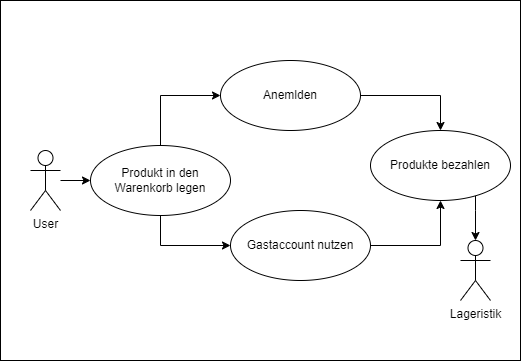

The diagram above was exported from draw.io. Its source (the exported page's mxGraphModel, read from the mxfile embedded in the PNG):
<mxGraphModel dx="1036" dy="606" grid="1" gridSize="10" guides="1" tooltips="1" connect="1" arrows="1" fold="1" page="1" pageScale="1" pageWidth="827" pageHeight="1169" math="0" shadow="0">
  <root>
    <mxCell id="0" />
    <mxCell id="1" parent="0" />
    <mxCell id="ArZAm3davJ_uykjX6yVe-1" value="" style="rounded=0;whiteSpace=wrap;html=1;" parent="1" vertex="1">
      <mxGeometry x="90" y="50" width="520" height="360" as="geometry" />
    </mxCell>
    <mxCell id="ArZAm3davJ_uykjX6yVe-2" style="edgeStyle=orthogonalEdgeStyle;rounded=0;orthogonalLoop=1;jettySize=auto;html=1;" parent="1" source="ArZAm3davJ_uykjX6yVe-3" target="ArZAm3davJ_uykjX6yVe-5" edge="1">
      <mxGeometry relative="1" as="geometry" />
    </mxCell>
    <mxCell id="ArZAm3davJ_uykjX6yVe-3" value="User" style="shape=umlActor;verticalLabelPosition=bottom;verticalAlign=top;html=1;outlineConnect=0;" parent="1" vertex="1">
      <mxGeometry x="120" y="200" width="30" height="60" as="geometry" />
    </mxCell>
    <mxCell id="ArZAm3davJ_uykjX6yVe-4" style="edgeStyle=orthogonalEdgeStyle;rounded=0;orthogonalLoop=1;jettySize=auto;html=1;" parent="1" source="ArZAm3davJ_uykjX6yVe-5" target="ArZAm3davJ_uykjX6yVe-6" edge="1">
      <mxGeometry relative="1" as="geometry">
        <Array as="points">
          <mxPoint x="250" y="145" />
        </Array>
      </mxGeometry>
    </mxCell>
    <mxCell id="ArZAm3davJ_uykjX6yVe-9" style="edgeStyle=orthogonalEdgeStyle;rounded=0;orthogonalLoop=1;jettySize=auto;html=1;entryX=0;entryY=0.5;entryDx=0;entryDy=0;" parent="1" source="ArZAm3davJ_uykjX6yVe-5" target="ArZAm3davJ_uykjX6yVe-7" edge="1">
      <mxGeometry relative="1" as="geometry">
        <Array as="points">
          <mxPoint x="250" y="295" />
        </Array>
      </mxGeometry>
    </mxCell>
    <mxCell id="ArZAm3davJ_uykjX6yVe-5" value="Produkt in den Warenkorb legen" style="ellipse;whiteSpace=wrap;html=1;" parent="1" vertex="1">
      <mxGeometry x="180" y="195" width="140" height="70" as="geometry" />
    </mxCell>
    <mxCell id="ArZAm3davJ_uykjX6yVe-11" style="edgeStyle=orthogonalEdgeStyle;rounded=0;orthogonalLoop=1;jettySize=auto;html=1;entryX=0.5;entryY=0;entryDx=0;entryDy=0;" parent="1" source="ArZAm3davJ_uykjX6yVe-6" target="ArZAm3davJ_uykjX6yVe-8" edge="1">
      <mxGeometry relative="1" as="geometry" />
    </mxCell>
    <mxCell id="ArZAm3davJ_uykjX6yVe-6" value="Anemlden" style="ellipse;whiteSpace=wrap;html=1;" parent="1" vertex="1">
      <mxGeometry x="310" y="110" width="140" height="70" as="geometry" />
    </mxCell>
    <mxCell id="ArZAm3davJ_uykjX6yVe-10" style="edgeStyle=orthogonalEdgeStyle;rounded=0;orthogonalLoop=1;jettySize=auto;html=1;" parent="1" source="ArZAm3davJ_uykjX6yVe-7" target="ArZAm3davJ_uykjX6yVe-8" edge="1">
      <mxGeometry relative="1" as="geometry">
        <Array as="points">
          <mxPoint x="530" y="295" />
        </Array>
      </mxGeometry>
    </mxCell>
    <mxCell id="ArZAm3davJ_uykjX6yVe-7" value="Gastaccount nutzen" style="ellipse;whiteSpace=wrap;html=1;" parent="1" vertex="1">
      <mxGeometry x="320" y="260" width="140" height="70" as="geometry" />
    </mxCell>
    <mxCell id="ArZAm3davJ_uykjX6yVe-13" style="edgeStyle=orthogonalEdgeStyle;rounded=0;orthogonalLoop=1;jettySize=auto;html=1;" parent="1" source="ArZAm3davJ_uykjX6yVe-8" target="ArZAm3davJ_uykjX6yVe-12" edge="1">
      <mxGeometry relative="1" as="geometry">
        <Array as="points">
          <mxPoint x="565" y="260" />
          <mxPoint x="565" y="260" />
        </Array>
      </mxGeometry>
    </mxCell>
    <mxCell id="ArZAm3davJ_uykjX6yVe-8" value="Produkte bezahlen" style="ellipse;whiteSpace=wrap;html=1;" parent="1" vertex="1">
      <mxGeometry x="460" y="180" width="140" height="70" as="geometry" />
    </mxCell>
    <mxCell id="ArZAm3davJ_uykjX6yVe-12" value="Lageristik" style="shape=umlActor;verticalLabelPosition=bottom;verticalAlign=top;html=1;outlineConnect=0;" parent="1" vertex="1">
      <mxGeometry x="550" y="290" width="30" height="60" as="geometry" />
    </mxCell>
  </root>
</mxGraphModel>